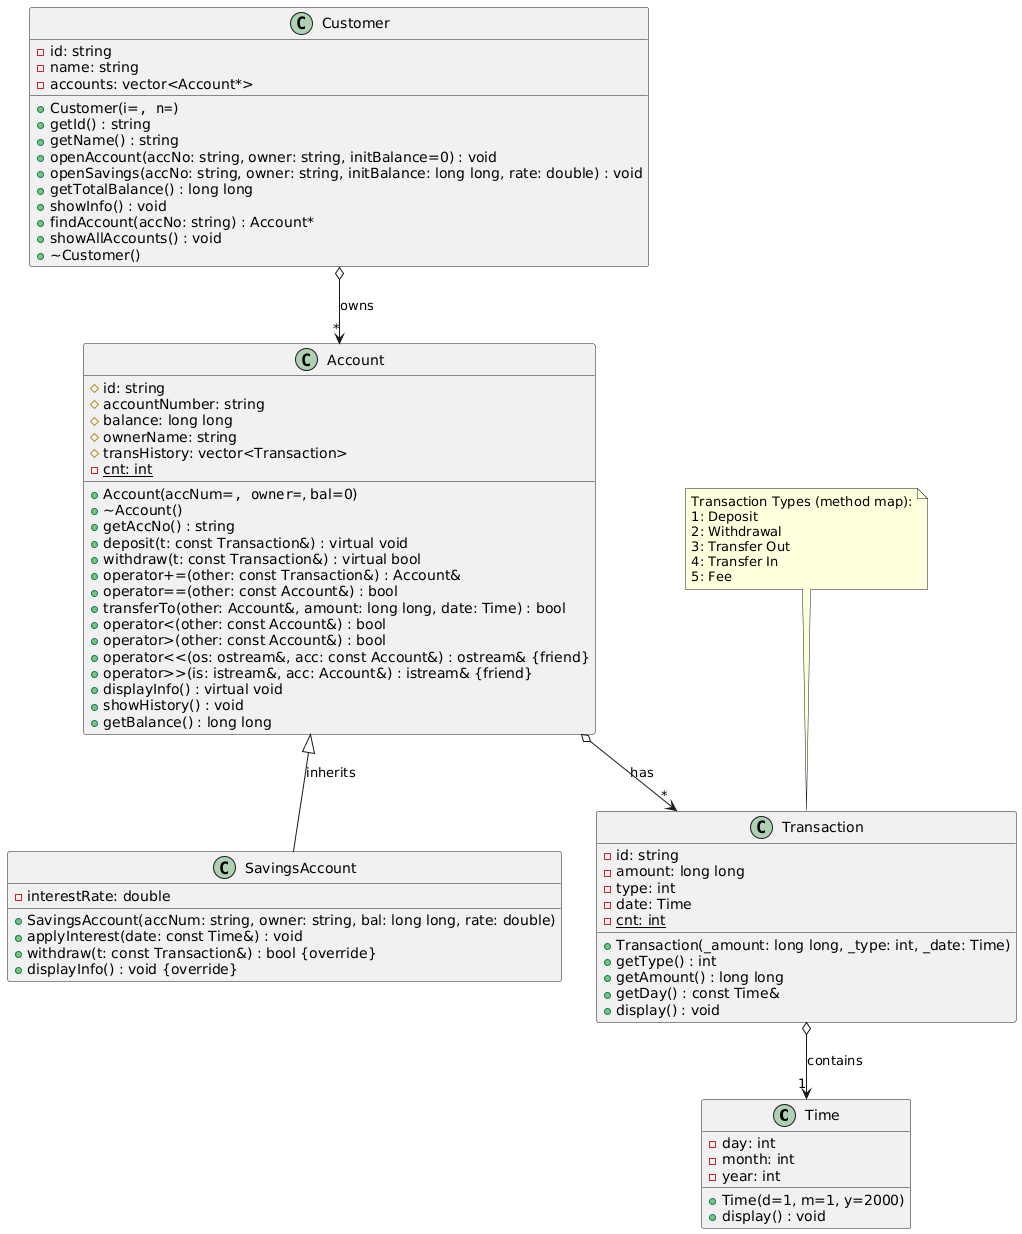

The diagram above was rendered by PlantUML. Its source (embedded in the PNG):
@startuml
class Time {
  - day: int
  - month: int
  - year: int
  + Time(d=1, m=1, y=2000)
  + display() : void
}

class Transaction {
  - id: string
  - amount: long long
  - type: int
  - date: Time
  - cnt: int {static}
  + Transaction(_amount: long long, _type: int, _date: Time)
  + getType() : int
  + getAmount() : long long
  + getDay() : const Time&
  + display() : void
}

class Account {
  # id: string
  # accountNumber: string
  # balance: long long
  # ownerName: string
  # transHistory: vector<Transaction>
  - cnt: int {static}
  + Account(accNum="", owner="", bal=0)
  + ~Account()
  + getAccNo() : string
  + deposit(t: const Transaction&) : virtual void
  + withdraw(t: const Transaction&) : virtual bool
  + operator+=(other: const Transaction&) : Account&
  + operator==(other: const Account&) : bool
  + transferTo(other: Account&, amount: long long, date: Time) : bool
  + operator<(other: const Account&) : bool
  + operator>(other: const Account&) : bool
  + operator<<(os: ostream&, acc: const Account&) : ostream& {friend}
  + operator>>(is: istream&, acc: Account&) : istream& {friend}
  + displayInfo() : virtual void
  + showHistory() : void
  + getBalance() : long long
}

class SavingsAccount {
  - interestRate: double
  + SavingsAccount(accNum: string, owner: string, bal: long long, rate: double)
  + applyInterest(date: const Time&) : void
  + withdraw(t: const Transaction&) : bool {override}
  + displayInfo() : void {override}
}

class Customer {
  - id: string
  - name: string
  - accounts: vector<Account*>
  + Customer(i="", n="")
  + getId() : string
  + getName() : string
  + openAccount(accNo: string, owner: string, initBalance=0) : void
  + openSavings(accNo: string, owner: string, initBalance: long long, rate: double) : void
  + getTotalBalance() : long long
  + showInfo() : void
  + findAccount(accNo: string) : Account*
  + showAllAccounts() : void
  + ~Customer()
}

' Relationships
Transaction o--> "1" Time : contains
Account o--> "*" Transaction : has
Account <|-- SavingsAccount : inherits
Customer o--> "*" Account : owns

' Note for transaction types
note top of Transaction
  Transaction Types (method map):
  1: Deposit
  2: Withdrawal
  3: Transfer Out
  4: Transfer In
  5: Fee
end note
@enduml